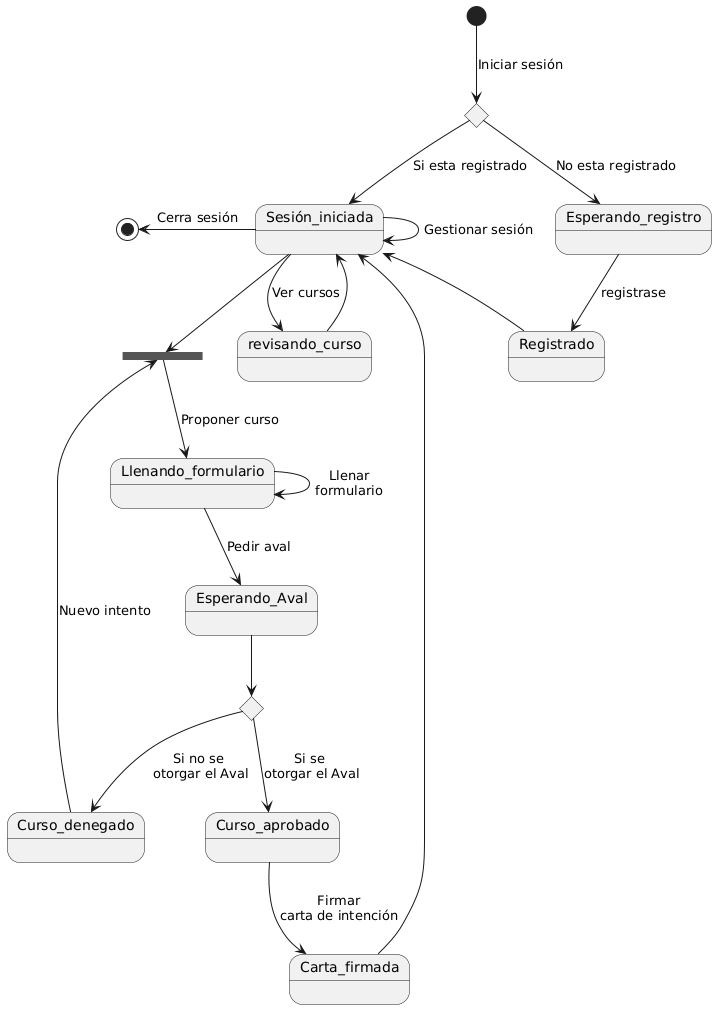

The diagram above was rendered by PlantUML. Its source (embedded in the PNG):
@startuml
state c1 <<choice>>
state c2 <<choice>>
state join_state1 <<join>>

[*] --> c1 : Iniciar sesión
c1 --> Esperando_registro: No esta registrado
Esperando_registro--> Registrado: registrase
Registrado -left-> Sesión_iniciada
 
c1 --> Sesión_iniciada : Si esta registrado
Sesión_iniciada -left->[*]:Cerra sesión
Sesión_iniciada --> Sesión_iniciada :Gestionar sesión
Sesión_iniciada --> revisando_curso: Ver cursos
revisando_curso --> Sesión_iniciada
Sesión_iniciada-->join_state1 
join_state1-->Llenando_formulario : Proponer curso
Llenando_formulario --> Llenando_formulario: Llenar\nformulario

Llenando_formulario --> Esperando_Aval: Pedir aval
Esperando_Aval-->c2

c2 -->Curso_aprobado : Si se \notorgar el Aval
Curso_aprobado--> Carta_firmada: Firmar\ncarta de intención
Carta_firmada-->Sesión_iniciada
c2 -->Curso_denegado : Si no se\n otorgar el Aval
Curso_denegado-->join_state1: Nuevo intento
@enduml